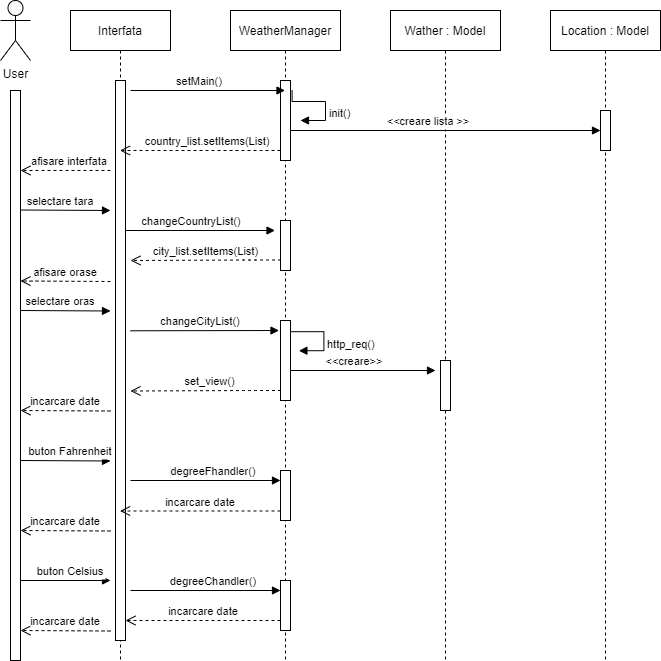

The diagram above was exported from draw.io. Its source (the exported page's mxGraphModel, read from the mxfile embedded in the PNG):
<mxGraphModel dx="1038" dy="491" grid="1" gridSize="10" guides="1" tooltips="1" connect="1" arrows="1" fold="1" page="1" pageScale="1" pageWidth="850" pageHeight="1100" math="0" shadow="0">
  <root>
    <mxCell id="0" />
    <mxCell id="1" parent="0" />
    <mxCell id="3nuBFxr9cyL0pnOWT2aG-1" value="Interfata" style="shape=umlLifeline;perimeter=lifelinePerimeter;container=1;collapsible=0;recursiveResize=0;rounded=0;shadow=0;strokeWidth=1;" parent="1" vertex="1">
      <mxGeometry x="210" y="70" width="100" height="650" as="geometry" />
    </mxCell>
    <mxCell id="3nuBFxr9cyL0pnOWT2aG-2" value="" style="points=[];perimeter=orthogonalPerimeter;rounded=0;shadow=0;strokeWidth=1;" parent="3nuBFxr9cyL0pnOWT2aG-1" vertex="1">
      <mxGeometry x="45" y="70" width="10" height="560" as="geometry" />
    </mxCell>
    <mxCell id="bsm2H1iZB_Vfi6iMYOzv-16" value="selectare tara" style="verticalAlign=bottom;endArrow=block;shadow=0;strokeWidth=1;" edge="1" parent="3nuBFxr9cyL0pnOWT2aG-1">
      <mxGeometry x="-0.1111" relative="1" as="geometry">
        <mxPoint x="-50" y="199.5" as="sourcePoint" />
        <mxPoint x="40" y="200" as="targetPoint" />
        <mxPoint as="offset" />
        <Array as="points" />
      </mxGeometry>
    </mxCell>
    <mxCell id="3nuBFxr9cyL0pnOWT2aG-5" value="WeatherManager" style="shape=umlLifeline;perimeter=lifelinePerimeter;container=1;collapsible=0;recursiveResize=0;rounded=0;shadow=0;strokeWidth=1;" parent="1" vertex="1">
      <mxGeometry x="370" y="70" width="110" height="650" as="geometry" />
    </mxCell>
    <mxCell id="3nuBFxr9cyL0pnOWT2aG-6" value="" style="points=[];perimeter=orthogonalPerimeter;rounded=0;shadow=0;strokeWidth=1;" parent="3nuBFxr9cyL0pnOWT2aG-5" vertex="1">
      <mxGeometry x="50" y="70" width="10" height="80" as="geometry" />
    </mxCell>
    <mxCell id="bsm2H1iZB_Vfi6iMYOzv-15" value="" style="points=[];perimeter=orthogonalPerimeter;rounded=0;shadow=0;strokeWidth=1;" vertex="1" parent="3nuBFxr9cyL0pnOWT2aG-5">
      <mxGeometry x="50" y="210" width="10" height="50" as="geometry" />
    </mxCell>
    <mxCell id="bsm2H1iZB_Vfi6iMYOzv-22" value="" style="points=[];perimeter=orthogonalPerimeter;rounded=0;shadow=0;strokeWidth=1;" vertex="1" parent="3nuBFxr9cyL0pnOWT2aG-5">
      <mxGeometry x="50" y="310" width="10" height="80" as="geometry" />
    </mxCell>
    <mxCell id="bsm2H1iZB_Vfi6iMYOzv-30" value="" style="points=[];perimeter=orthogonalPerimeter;rounded=0;shadow=0;strokeWidth=1;" vertex="1" parent="3nuBFxr9cyL0pnOWT2aG-5">
      <mxGeometry x="50" y="460" width="10" height="50" as="geometry" />
    </mxCell>
    <mxCell id="bsm2H1iZB_Vfi6iMYOzv-34" value="" style="points=[];perimeter=orthogonalPerimeter;rounded=0;shadow=0;strokeWidth=1;" vertex="1" parent="3nuBFxr9cyL0pnOWT2aG-5">
      <mxGeometry x="50" y="570" width="10" height="50" as="geometry" />
    </mxCell>
    <mxCell id="3nuBFxr9cyL0pnOWT2aG-10" value="country_list.setItems(List)" style="verticalAlign=bottom;endArrow=open;dashed=1;endSize=8;exitX=1;exitY=0.95;shadow=0;strokeWidth=1;" parent="1" target="3nuBFxr9cyL0pnOWT2aG-1" edge="1">
      <mxGeometry x="-0.0909" relative="1" as="geometry">
        <mxPoint x="310" y="210" as="targetPoint" />
        <mxPoint x="420" y="210" as="sourcePoint" />
        <Array as="points">
          <mxPoint x="390" y="210" />
        </Array>
        <mxPoint as="offset" />
      </mxGeometry>
    </mxCell>
    <mxCell id="bsm2H1iZB_Vfi6iMYOzv-1" value="" style="points=[];perimeter=orthogonalPerimeter;rounded=0;shadow=0;strokeWidth=1;" vertex="1" parent="1">
      <mxGeometry x="150" y="150" width="10" height="570" as="geometry" />
    </mxCell>
    <mxCell id="bsm2H1iZB_Vfi6iMYOzv-2" value="User" style="shape=umlActor;verticalLabelPosition=bottom;verticalAlign=top;html=1;outlineConnect=0;" vertex="1" parent="1">
      <mxGeometry x="140" y="60" width="30" height="60" as="geometry" />
    </mxCell>
    <mxCell id="bsm2H1iZB_Vfi6iMYOzv-5" value="Wather : Model" style="shape=umlLifeline;perimeter=lifelinePerimeter;container=1;collapsible=0;recursiveResize=0;rounded=0;shadow=0;strokeWidth=1;" vertex="1" parent="1">
      <mxGeometry x="530" y="70" width="110" height="650" as="geometry" />
    </mxCell>
    <mxCell id="bsm2H1iZB_Vfi6iMYOzv-6" value="" style="points=[];perimeter=orthogonalPerimeter;rounded=0;shadow=0;strokeWidth=1;" vertex="1" parent="bsm2H1iZB_Vfi6iMYOzv-5">
      <mxGeometry x="50" y="350" width="10" height="50" as="geometry" />
    </mxCell>
    <mxCell id="bsm2H1iZB_Vfi6iMYOzv-7" value="Location : Model" style="shape=umlLifeline;perimeter=lifelinePerimeter;container=1;collapsible=0;recursiveResize=0;rounded=0;shadow=0;strokeWidth=1;" vertex="1" parent="1">
      <mxGeometry x="690" y="70" width="110" height="650" as="geometry" />
    </mxCell>
    <mxCell id="bsm2H1iZB_Vfi6iMYOzv-8" value="" style="points=[];perimeter=orthogonalPerimeter;rounded=0;shadow=0;strokeWidth=1;" vertex="1" parent="bsm2H1iZB_Vfi6iMYOzv-7">
      <mxGeometry x="50" y="100" width="10" height="40" as="geometry" />
    </mxCell>
    <mxCell id="bsm2H1iZB_Vfi6iMYOzv-9" value="setMain()" style="verticalAlign=bottom;endArrow=block;shadow=0;strokeWidth=1;" edge="1" parent="1" target="3nuBFxr9cyL0pnOWT2aG-5">
      <mxGeometry x="-0.1111" relative="1" as="geometry">
        <mxPoint x="270" y="150" as="sourcePoint" />
        <mxPoint x="390" y="150" as="targetPoint" />
        <mxPoint as="offset" />
        <Array as="points" />
      </mxGeometry>
    </mxCell>
    <mxCell id="bsm2H1iZB_Vfi6iMYOzv-11" value="init()" style="edgeStyle=orthogonalEdgeStyle;html=1;align=left;spacingLeft=2;endArrow=block;rounded=0;exitX=1.16;exitY=0.122;exitDx=0;exitDy=0;exitPerimeter=0;" edge="1" parent="1" source="3nuBFxr9cyL0pnOWT2aG-6">
      <mxGeometry x="0.2857" relative="1" as="geometry">
        <mxPoint x="440" y="160" as="sourcePoint" />
        <Array as="points">
          <mxPoint x="465" y="161" />
          <mxPoint x="465" y="180" />
        </Array>
        <mxPoint x="440" y="180" as="targetPoint" />
        <mxPoint as="offset" />
      </mxGeometry>
    </mxCell>
    <mxCell id="bsm2H1iZB_Vfi6iMYOzv-12" value="&lt;&lt;creare lista &gt;&gt;" style="verticalAlign=bottom;endArrow=block;shadow=0;strokeWidth=1;entryX=0;entryY=0.5;entryDx=0;entryDy=0;entryPerimeter=0;" edge="1" parent="1" target="bsm2H1iZB_Vfi6iMYOzv-8">
      <mxGeometry x="-0.1111" relative="1" as="geometry">
        <mxPoint x="430" y="190" as="sourcePoint" />
        <mxPoint x="720" y="190" as="targetPoint" />
        <mxPoint as="offset" />
      </mxGeometry>
    </mxCell>
    <mxCell id="bsm2H1iZB_Vfi6iMYOzv-14" value="afisare interfata" style="verticalAlign=bottom;endArrow=open;dashed=1;endSize=8;shadow=0;strokeWidth=1;" edge="1" parent="1">
      <mxGeometry x="-0.0909" relative="1" as="geometry">
        <mxPoint x="160" y="230" as="targetPoint" />
        <mxPoint x="250" y="230" as="sourcePoint" />
        <Array as="points" />
        <mxPoint as="offset" />
      </mxGeometry>
    </mxCell>
    <mxCell id="bsm2H1iZB_Vfi6iMYOzv-17" value="changeCountryList()" style="verticalAlign=bottom;endArrow=block;shadow=0;strokeWidth=1;" edge="1" parent="1" source="3nuBFxr9cyL0pnOWT2aG-2">
      <mxGeometry x="-0.1111" relative="1" as="geometry">
        <mxPoint x="266" y="321" as="sourcePoint" />
        <mxPoint x="414.5" y="290" as="targetPoint" />
        <mxPoint as="offset" />
        <Array as="points" />
      </mxGeometry>
    </mxCell>
    <mxCell id="bsm2H1iZB_Vfi6iMYOzv-18" value="city_list.setItems(List)" style="verticalAlign=bottom;endArrow=open;dashed=1;endSize=8;exitX=1;exitY=0.95;shadow=0;strokeWidth=1;" edge="1" parent="1">
      <mxGeometry x="-0.0031" relative="1" as="geometry">
        <mxPoint x="270" y="320" as="targetPoint" />
        <mxPoint x="420.5" y="319.5" as="sourcePoint" />
        <Array as="points">
          <mxPoint x="390.5" y="319.5" />
        </Array>
        <mxPoint as="offset" />
      </mxGeometry>
    </mxCell>
    <mxCell id="bsm2H1iZB_Vfi6iMYOzv-19" value="afisare orase" style="verticalAlign=bottom;endArrow=open;dashed=1;endSize=8;shadow=0;strokeWidth=1;" edge="1" parent="1">
      <mxGeometry x="-0.0031" relative="1" as="geometry">
        <mxPoint x="160" y="340.5" as="targetPoint" />
        <mxPoint x="250" y="341" as="sourcePoint" />
        <Array as="points" />
        <mxPoint as="offset" />
      </mxGeometry>
    </mxCell>
    <mxCell id="bsm2H1iZB_Vfi6iMYOzv-20" value="selectare oras" style="verticalAlign=bottom;endArrow=block;shadow=0;strokeWidth=1;" edge="1" parent="1">
      <mxGeometry x="-0.1111" relative="1" as="geometry">
        <mxPoint x="160" y="370" as="sourcePoint" />
        <mxPoint x="250" y="370.5" as="targetPoint" />
        <mxPoint as="offset" />
        <Array as="points" />
      </mxGeometry>
    </mxCell>
    <mxCell id="bsm2H1iZB_Vfi6iMYOzv-21" value="changeCityList()" style="verticalAlign=bottom;endArrow=block;shadow=0;strokeWidth=1;exitX=1.1;exitY=0.442;exitDx=0;exitDy=0;exitPerimeter=0;" edge="1" parent="1">
      <mxGeometry x="-0.0572" relative="1" as="geometry">
        <mxPoint x="270" y="390.28" as="sourcePoint" />
        <mxPoint x="418.5" y="390" as="targetPoint" />
        <mxPoint as="offset" />
        <Array as="points" />
      </mxGeometry>
    </mxCell>
    <mxCell id="bsm2H1iZB_Vfi6iMYOzv-23" value="http_req()" style="edgeStyle=orthogonalEdgeStyle;html=1;align=left;spacingLeft=2;endArrow=block;rounded=0;exitX=1.16;exitY=0.122;exitDx=0;exitDy=0;exitPerimeter=0;" edge="1" parent="1">
      <mxGeometry x="0.2857" relative="1" as="geometry">
        <mxPoint x="429.9999999999999" y="380" as="sourcePoint" />
        <Array as="points">
          <mxPoint x="463.4" y="391.24" />
          <mxPoint x="463.4" y="410.24" />
        </Array>
        <mxPoint x="438.4" y="410.24" as="targetPoint" />
        <mxPoint as="offset" />
      </mxGeometry>
    </mxCell>
    <mxCell id="bsm2H1iZB_Vfi6iMYOzv-24" value="set_view()" style="verticalAlign=bottom;endArrow=open;dashed=1;endSize=8;exitX=1;exitY=0.95;shadow=0;strokeWidth=1;" edge="1" parent="1">
      <mxGeometry x="-0.0631" relative="1" as="geometry">
        <mxPoint x="270" y="450.5" as="targetPoint" />
        <mxPoint x="420.5" y="450" as="sourcePoint" />
        <Array as="points">
          <mxPoint x="390.5" y="450" />
        </Array>
        <mxPoint as="offset" />
      </mxGeometry>
    </mxCell>
    <mxCell id="bsm2H1iZB_Vfi6iMYOzv-25" value="&lt;&lt;creare&gt;&gt;" style="verticalAlign=bottom;endArrow=block;shadow=0;strokeWidth=1;" edge="1" parent="1">
      <mxGeometry x="-0.1111" relative="1" as="geometry">
        <mxPoint x="430" y="430" as="sourcePoint" />
        <mxPoint x="575" y="430" as="targetPoint" />
        <mxPoint as="offset" />
      </mxGeometry>
    </mxCell>
    <mxCell id="bsm2H1iZB_Vfi6iMYOzv-27" value="incarcare date" style="verticalAlign=bottom;endArrow=open;dashed=1;endSize=8;shadow=0;strokeWidth=1;" edge="1" parent="1">
      <mxGeometry x="-0.0031" relative="1" as="geometry">
        <mxPoint x="160" y="470" as="targetPoint" />
        <mxPoint x="250" y="470.5" as="sourcePoint" />
        <Array as="points" />
        <mxPoint as="offset" />
      </mxGeometry>
    </mxCell>
    <mxCell id="bsm2H1iZB_Vfi6iMYOzv-29" value="buton Fahrenheit" style="verticalAlign=bottom;endArrow=block;shadow=0;strokeWidth=1;" edge="1" parent="1">
      <mxGeometry x="0.1111" relative="1" as="geometry">
        <mxPoint x="160" y="520" as="sourcePoint" />
        <mxPoint x="250" y="520.5" as="targetPoint" />
        <mxPoint as="offset" />
        <Array as="points" />
      </mxGeometry>
    </mxCell>
    <mxCell id="bsm2H1iZB_Vfi6iMYOzv-31" value="degreeFhandler()" style="verticalAlign=bottom;endArrow=block;shadow=0;strokeWidth=1;" edge="1" parent="1">
      <mxGeometry x="0.1111" relative="1" as="geometry">
        <mxPoint x="270" y="540" as="sourcePoint" />
        <mxPoint x="420" y="540" as="targetPoint" />
        <mxPoint as="offset" />
        <Array as="points" />
      </mxGeometry>
    </mxCell>
    <mxCell id="bsm2H1iZB_Vfi6iMYOzv-32" value="incarcare date" style="verticalAlign=bottom;endArrow=open;dashed=1;endSize=8;shadow=0;strokeWidth=1;" edge="1" parent="1">
      <mxGeometry x="-0.0031" relative="1" as="geometry">
        <mxPoint x="160" y="590" as="targetPoint" />
        <mxPoint x="250" y="590.5" as="sourcePoint" />
        <Array as="points" />
        <mxPoint as="offset" />
      </mxGeometry>
    </mxCell>
    <mxCell id="bsm2H1iZB_Vfi6iMYOzv-33" value="incarcare date" style="verticalAlign=bottom;endArrow=open;dashed=1;endSize=8;shadow=0;strokeWidth=1;" edge="1" parent="1" target="3nuBFxr9cyL0pnOWT2aG-1">
      <mxGeometry x="-0.0031" relative="1" as="geometry">
        <mxPoint x="330" y="570" as="targetPoint" />
        <mxPoint x="420" y="570.5" as="sourcePoint" />
        <Array as="points" />
        <mxPoint as="offset" />
      </mxGeometry>
    </mxCell>
    <mxCell id="bsm2H1iZB_Vfi6iMYOzv-35" value="buton Celsius" style="verticalAlign=bottom;endArrow=block;shadow=0;strokeWidth=1;" edge="1" parent="1">
      <mxGeometry x="0.1111" relative="1" as="geometry">
        <mxPoint x="160" y="640" as="sourcePoint" />
        <mxPoint x="250" y="640" as="targetPoint" />
        <mxPoint as="offset" />
        <Array as="points" />
      </mxGeometry>
    </mxCell>
    <mxCell id="bsm2H1iZB_Vfi6iMYOzv-36" value="degreeChandler()" style="verticalAlign=bottom;endArrow=block;shadow=0;strokeWidth=1;" edge="1" parent="1">
      <mxGeometry x="0.1111" relative="1" as="geometry">
        <mxPoint x="270" y="650" as="sourcePoint" />
        <mxPoint x="420" y="650" as="targetPoint" />
        <mxPoint as="offset" />
        <Array as="points" />
      </mxGeometry>
    </mxCell>
    <mxCell id="bsm2H1iZB_Vfi6iMYOzv-37" value="incarcare date" style="verticalAlign=bottom;endArrow=open;dashed=1;endSize=8;shadow=0;strokeWidth=1;" edge="1" parent="1">
      <mxGeometry x="-0.0031" relative="1" as="geometry">
        <mxPoint x="265" y="680" as="targetPoint" />
        <mxPoint x="420" y="680" as="sourcePoint" />
        <Array as="points" />
        <mxPoint as="offset" />
      </mxGeometry>
    </mxCell>
    <mxCell id="bsm2H1iZB_Vfi6iMYOzv-38" value="incarcare date" style="verticalAlign=bottom;endArrow=open;dashed=1;endSize=8;shadow=0;strokeWidth=1;" edge="1" parent="1">
      <mxGeometry x="-0.0031" relative="1" as="geometry">
        <mxPoint x="160" y="690" as="targetPoint" />
        <mxPoint x="250" y="690.5" as="sourcePoint" />
        <Array as="points" />
        <mxPoint as="offset" />
      </mxGeometry>
    </mxCell>
  </root>
</mxGraphModel>